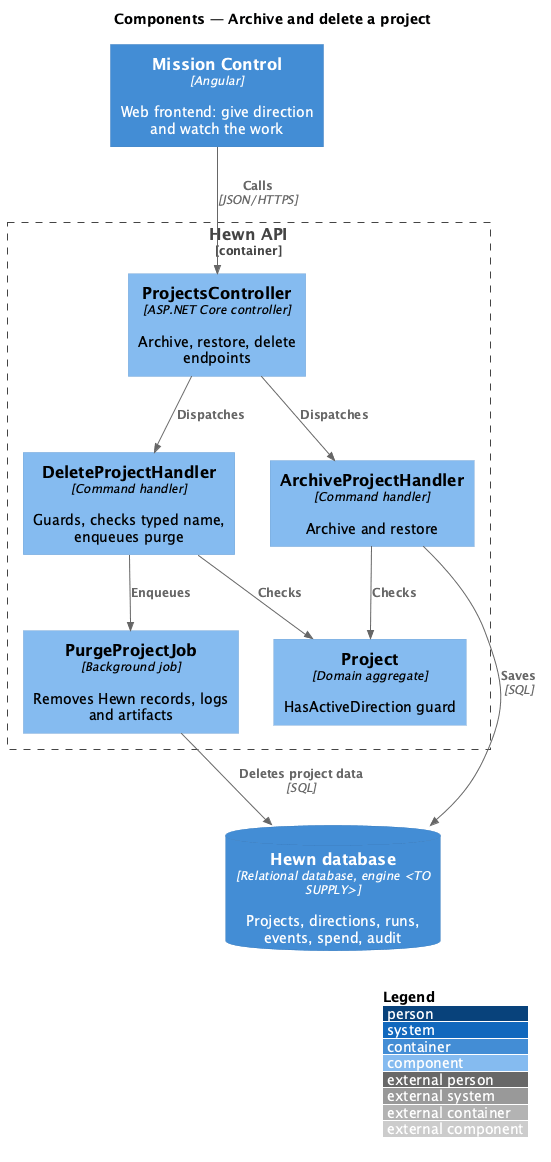

The diagram above was rendered by PlantUML. Its source (embedded in the PNG):
@startuml
!include <C4/C4_Component>
LAYOUT_WITH_LEGEND()
title Components — Archive and delete a project

Container(spa, "Mission Control", "Angular", "Web frontend: give direction and watch the work")
ContainerDb(db, "Hewn database", "Relational database, engine <TO SUPPLY>", "Projects, directions, runs, events, spend, audit")
Container_Boundary(api_b, "Hewn API") {
  Component(ctrl, "ProjectsController", "ASP.NET Core controller", "Archive, restore, delete endpoints")
  Component(arch, "ArchiveProjectHandler", "Command handler", "Archive and restore")
  Component(del, "DeleteProjectHandler", "Command handler", "Guards, checks typed name, enqueues purge")
  Component(guard, "Project", "Domain aggregate", "HasActiveDirection guard")
  Component(purge, "PurgeProjectJob", "Background job", "Removes Hewn records, logs and artifacts")
}

Rel(spa, ctrl, "Calls", "JSON/HTTPS")
Rel(ctrl, arch, "Dispatches")
Rel(ctrl, del, "Dispatches")
Rel(arch, guard, "Checks")
Rel(del, guard, "Checks")
Rel(del, purge, "Enqueues")
Rel(arch, db, "Saves", "SQL")
Rel(purge, db, "Deletes project data", "SQL")
@enduml